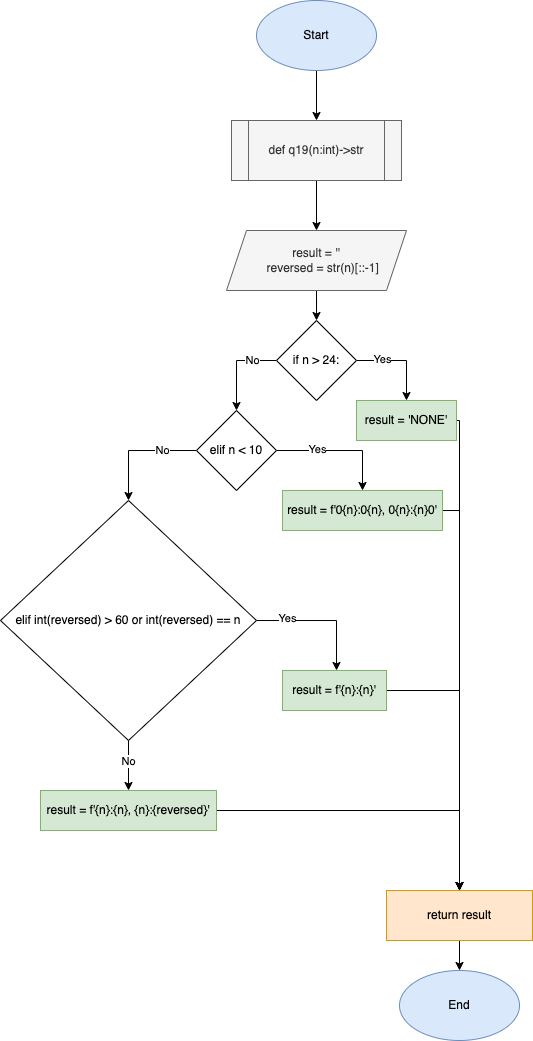

The diagram above was exported from draw.io. Its source (the exported page's mxGraphModel, read from the mxfile embedded in the PNG):
<mxGraphModel dx="239" dy="155" grid="1" gridSize="10" guides="1" tooltips="1" connect="1" arrows="1" fold="1" page="1" pageScale="1" pageWidth="827" pageHeight="1169" math="0" shadow="0">
  <root>
    <mxCell id="0" />
    <mxCell id="1" parent="0" />
    <mxCell id="AmERTk2vzN-_5UCAP1hh-3" value="" style="edgeStyle=orthogonalEdgeStyle;rounded=0;orthogonalLoop=1;jettySize=auto;html=1;" edge="1" parent="1" source="AmERTk2vzN-_5UCAP1hh-1" target="AmERTk2vzN-_5UCAP1hh-2">
      <mxGeometry relative="1" as="geometry" />
    </mxCell>
    <mxCell id="AmERTk2vzN-_5UCAP1hh-1" value="Start" style="ellipse;whiteSpace=wrap;html=1;fillColor=#dae8fc;strokeColor=#6c8ebf;" vertex="1" parent="1">
      <mxGeometry x="354" y="40" width="120" height="70" as="geometry" />
    </mxCell>
    <mxCell id="AmERTk2vzN-_5UCAP1hh-5" value="" style="edgeStyle=orthogonalEdgeStyle;rounded=0;orthogonalLoop=1;jettySize=auto;html=1;" edge="1" parent="1" source="AmERTk2vzN-_5UCAP1hh-2" target="AmERTk2vzN-_5UCAP1hh-4">
      <mxGeometry relative="1" as="geometry" />
    </mxCell>
    <mxCell id="AmERTk2vzN-_5UCAP1hh-2" value="def q19(n:int)-&amp;gt;str" style="shape=process;whiteSpace=wrap;html=1;backgroundOutline=1;fillColor=#f5f5f5;fontColor=#333333;strokeColor=#666666;" vertex="1" parent="1">
      <mxGeometry x="329" y="160" width="170" height="60" as="geometry" />
    </mxCell>
    <mxCell id="AmERTk2vzN-_5UCAP1hh-10" value="" style="edgeStyle=orthogonalEdgeStyle;rounded=0;orthogonalLoop=1;jettySize=auto;html=1;" edge="1" parent="1" source="AmERTk2vzN-_5UCAP1hh-4" target="AmERTk2vzN-_5UCAP1hh-6">
      <mxGeometry relative="1" as="geometry" />
    </mxCell>
    <mxCell id="AmERTk2vzN-_5UCAP1hh-4" value="&lt;div&gt;result = ''&lt;/div&gt;&lt;div&gt;&amp;nbsp; &amp;nbsp; reversed = str(n)[::-1]&lt;/div&gt;" style="shape=parallelogram;perimeter=parallelogramPerimeter;whiteSpace=wrap;html=1;fixedSize=1;fillColor=#f5f5f5;fontColor=#333333;strokeColor=#666666;" vertex="1" parent="1">
      <mxGeometry x="324" y="270" width="180" height="60" as="geometry" />
    </mxCell>
    <mxCell id="AmERTk2vzN-_5UCAP1hh-8" style="edgeStyle=orthogonalEdgeStyle;rounded=0;orthogonalLoop=1;jettySize=auto;html=1;exitX=1;exitY=0.5;exitDx=0;exitDy=0;entryX=0.5;entryY=0;entryDx=0;entryDy=0;" edge="1" parent="1" source="AmERTk2vzN-_5UCAP1hh-6" target="AmERTk2vzN-_5UCAP1hh-7">
      <mxGeometry relative="1" as="geometry" />
    </mxCell>
    <mxCell id="AmERTk2vzN-_5UCAP1hh-9" value="Yes" style="edgeLabel;html=1;align=center;verticalAlign=middle;resizable=0;points=[];" vertex="1" connectable="0" parent="AmERTk2vzN-_5UCAP1hh-8">
      <mxGeometry x="-0.4291" y="1" relative="1" as="geometry">
        <mxPoint as="offset" />
      </mxGeometry>
    </mxCell>
    <mxCell id="AmERTk2vzN-_5UCAP1hh-12" style="edgeStyle=orthogonalEdgeStyle;rounded=0;orthogonalLoop=1;jettySize=auto;html=1;entryX=0.5;entryY=0;entryDx=0;entryDy=0;" edge="1" parent="1" source="AmERTk2vzN-_5UCAP1hh-6" target="AmERTk2vzN-_5UCAP1hh-11">
      <mxGeometry relative="1" as="geometry">
        <Array as="points">
          <mxPoint x="334" y="400" />
        </Array>
      </mxGeometry>
    </mxCell>
    <mxCell id="AmERTk2vzN-_5UCAP1hh-18" value="No" style="edgeLabel;html=1;align=center;verticalAlign=middle;resizable=0;points=[];" vertex="1" connectable="0" parent="AmERTk2vzN-_5UCAP1hh-12">
      <mxGeometry x="-0.4681" relative="1" as="geometry">
        <mxPoint as="offset" />
      </mxGeometry>
    </mxCell>
    <mxCell id="AmERTk2vzN-_5UCAP1hh-6" value="if n &amp;gt; 24:" style="rhombus;whiteSpace=wrap;html=1;" vertex="1" parent="1">
      <mxGeometry x="374" y="360" width="80" height="80" as="geometry" />
    </mxCell>
    <mxCell id="AmERTk2vzN-_5UCAP1hh-32" style="edgeStyle=orthogonalEdgeStyle;rounded=0;orthogonalLoop=1;jettySize=auto;html=1;entryX=0.5;entryY=0;entryDx=0;entryDy=0;" edge="1" parent="1" source="AmERTk2vzN-_5UCAP1hh-7" target="AmERTk2vzN-_5UCAP1hh-28">
      <mxGeometry relative="1" as="geometry">
        <Array as="points">
          <mxPoint x="557" y="460" />
        </Array>
      </mxGeometry>
    </mxCell>
    <mxCell id="AmERTk2vzN-_5UCAP1hh-7" value="result = 'NONE'" style="rounded=0;whiteSpace=wrap;html=1;fillColor=#d5e8d4;strokeColor=#82b366;" vertex="1" parent="1">
      <mxGeometry x="454" y="440" width="100" height="40" as="geometry" />
    </mxCell>
    <mxCell id="AmERTk2vzN-_5UCAP1hh-14" style="edgeStyle=orthogonalEdgeStyle;rounded=0;orthogonalLoop=1;jettySize=auto;html=1;entryX=0.5;entryY=0;entryDx=0;entryDy=0;" edge="1" parent="1" source="AmERTk2vzN-_5UCAP1hh-11" target="AmERTk2vzN-_5UCAP1hh-13">
      <mxGeometry relative="1" as="geometry" />
    </mxCell>
    <mxCell id="AmERTk2vzN-_5UCAP1hh-15" value="Yes" style="edgeLabel;html=1;align=center;verticalAlign=middle;resizable=0;points=[];" vertex="1" connectable="0" parent="AmERTk2vzN-_5UCAP1hh-14">
      <mxGeometry x="-0.3526" y="1" relative="1" as="geometry">
        <mxPoint as="offset" />
      </mxGeometry>
    </mxCell>
    <mxCell id="AmERTk2vzN-_5UCAP1hh-17" style="edgeStyle=orthogonalEdgeStyle;rounded=0;orthogonalLoop=1;jettySize=auto;html=1;entryX=0.5;entryY=0;entryDx=0;entryDy=0;" edge="1" parent="1" source="AmERTk2vzN-_5UCAP1hh-11" target="AmERTk2vzN-_5UCAP1hh-16">
      <mxGeometry relative="1" as="geometry">
        <Array as="points">
          <mxPoint x="226" y="490" />
        </Array>
      </mxGeometry>
    </mxCell>
    <mxCell id="AmERTk2vzN-_5UCAP1hh-19" value="No" style="edgeLabel;html=1;align=center;verticalAlign=middle;resizable=0;points=[];" vertex="1" connectable="0" parent="AmERTk2vzN-_5UCAP1hh-17">
      <mxGeometry x="-0.4311" relative="1" as="geometry">
        <mxPoint as="offset" />
      </mxGeometry>
    </mxCell>
    <mxCell id="AmERTk2vzN-_5UCAP1hh-11" value="elif n &amp;lt; 10" style="rhombus;whiteSpace=wrap;html=1;" vertex="1" parent="1">
      <mxGeometry x="294" y="450" width="80" height="80" as="geometry" />
    </mxCell>
    <mxCell id="AmERTk2vzN-_5UCAP1hh-31" style="edgeStyle=orthogonalEdgeStyle;rounded=0;orthogonalLoop=1;jettySize=auto;html=1;entryX=0.5;entryY=0;entryDx=0;entryDy=0;" edge="1" parent="1" source="AmERTk2vzN-_5UCAP1hh-13" target="AmERTk2vzN-_5UCAP1hh-28">
      <mxGeometry relative="1" as="geometry">
        <Array as="points">
          <mxPoint x="557" y="550" />
        </Array>
      </mxGeometry>
    </mxCell>
    <mxCell id="AmERTk2vzN-_5UCAP1hh-13" value="result = f'0{n}:0{n}, 0{n}:{n}0'" style="rounded=0;whiteSpace=wrap;html=1;fillColor=#d5e8d4;strokeColor=#82b366;" vertex="1" parent="1">
      <mxGeometry x="380" y="530" width="160" height="40" as="geometry" />
    </mxCell>
    <mxCell id="AmERTk2vzN-_5UCAP1hh-21" style="edgeStyle=orthogonalEdgeStyle;rounded=0;orthogonalLoop=1;jettySize=auto;html=1;" edge="1" parent="1" source="AmERTk2vzN-_5UCAP1hh-16" target="AmERTk2vzN-_5UCAP1hh-20">
      <mxGeometry relative="1" as="geometry">
        <Array as="points">
          <mxPoint x="434" y="660" />
        </Array>
      </mxGeometry>
    </mxCell>
    <mxCell id="AmERTk2vzN-_5UCAP1hh-22" value="Yes" style="edgeLabel;html=1;align=center;verticalAlign=middle;resizable=0;points=[];" vertex="1" connectable="0" parent="AmERTk2vzN-_5UCAP1hh-21">
      <mxGeometry x="-0.5238" y="2" relative="1" as="geometry">
        <mxPoint as="offset" />
      </mxGeometry>
    </mxCell>
    <mxCell id="AmERTk2vzN-_5UCAP1hh-24" value="" style="edgeStyle=orthogonalEdgeStyle;rounded=0;orthogonalLoop=1;jettySize=auto;html=1;" edge="1" parent="1" source="AmERTk2vzN-_5UCAP1hh-16">
      <mxGeometry relative="1" as="geometry">
        <mxPoint x="226" y="830" as="targetPoint" />
      </mxGeometry>
    </mxCell>
    <mxCell id="AmERTk2vzN-_5UCAP1hh-26" value="No" style="edgeLabel;html=1;align=center;verticalAlign=middle;resizable=0;points=[];" vertex="1" connectable="0" parent="AmERTk2vzN-_5UCAP1hh-24">
      <mxGeometry x="-0.1516" relative="1" as="geometry">
        <mxPoint as="offset" />
      </mxGeometry>
    </mxCell>
    <mxCell id="AmERTk2vzN-_5UCAP1hh-16" value="elif int(reversed) &amp;gt; 60 or int(reversed) == n" style="rhombus;whiteSpace=wrap;html=1;" vertex="1" parent="1">
      <mxGeometry x="98" y="540" width="256" height="240" as="geometry" />
    </mxCell>
    <mxCell id="AmERTk2vzN-_5UCAP1hh-30" style="edgeStyle=orthogonalEdgeStyle;rounded=0;orthogonalLoop=1;jettySize=auto;html=1;entryX=0.5;entryY=0;entryDx=0;entryDy=0;" edge="1" parent="1" source="AmERTk2vzN-_5UCAP1hh-20" target="AmERTk2vzN-_5UCAP1hh-28">
      <mxGeometry relative="1" as="geometry">
        <Array as="points">
          <mxPoint x="557" y="730" />
        </Array>
      </mxGeometry>
    </mxCell>
    <mxCell id="AmERTk2vzN-_5UCAP1hh-20" value="result = f'{n}:{n}'" style="rounded=0;whiteSpace=wrap;html=1;fillColor=#d5e8d4;strokeColor=#82b366;" vertex="1" parent="1">
      <mxGeometry x="380" y="710" width="104" height="40" as="geometry" />
    </mxCell>
    <mxCell id="AmERTk2vzN-_5UCAP1hh-29" style="edgeStyle=orthogonalEdgeStyle;rounded=0;orthogonalLoop=1;jettySize=auto;html=1;" edge="1" parent="1" source="AmERTk2vzN-_5UCAP1hh-27" target="AmERTk2vzN-_5UCAP1hh-28">
      <mxGeometry relative="1" as="geometry" />
    </mxCell>
    <mxCell id="AmERTk2vzN-_5UCAP1hh-27" value="result = f'{n}:{n}, {n}:{reversed}'" style="rounded=0;whiteSpace=wrap;html=1;fillColor=#d5e8d4;strokeColor=#82b366;" vertex="1" parent="1">
      <mxGeometry x="138" y="830" width="176" height="40" as="geometry" />
    </mxCell>
    <mxCell id="AmERTk2vzN-_5UCAP1hh-34" value="" style="edgeStyle=orthogonalEdgeStyle;rounded=0;orthogonalLoop=1;jettySize=auto;html=1;" edge="1" parent="1" source="AmERTk2vzN-_5UCAP1hh-28" target="AmERTk2vzN-_5UCAP1hh-33">
      <mxGeometry relative="1" as="geometry" />
    </mxCell>
    <mxCell id="AmERTk2vzN-_5UCAP1hh-28" value="return result" style="rounded=0;whiteSpace=wrap;html=1;fillColor=#ffe6cc;strokeColor=#d79b00;" vertex="1" parent="1">
      <mxGeometry x="484" y="930" width="146" height="50" as="geometry" />
    </mxCell>
    <mxCell id="AmERTk2vzN-_5UCAP1hh-33" value="End" style="ellipse;whiteSpace=wrap;html=1;fillColor=#dae8fc;strokeColor=#6c8ebf;" vertex="1" parent="1">
      <mxGeometry x="497" y="1010" width="120" height="70" as="geometry" />
    </mxCell>
  </root>
</mxGraphModel>